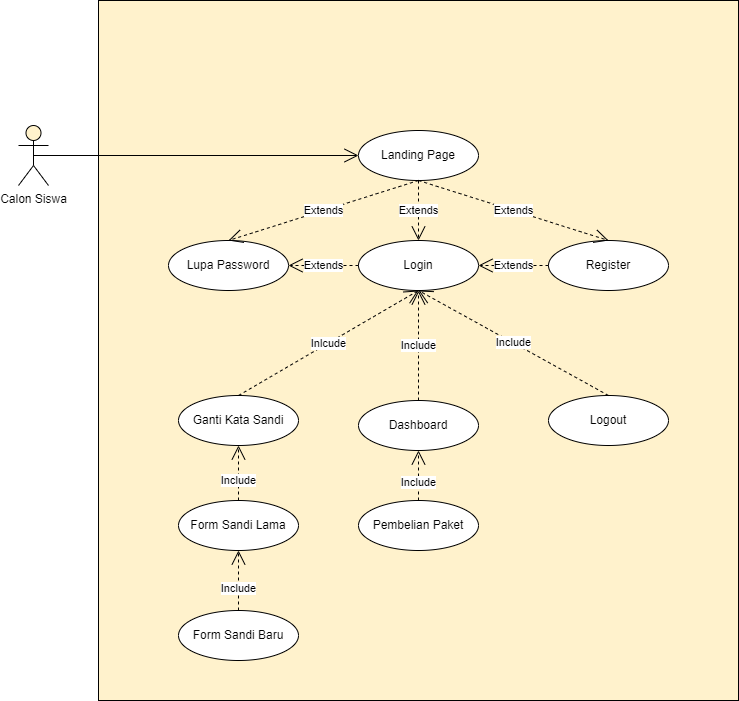

The diagram above was exported from draw.io. Its source (the exported page's mxGraphModel, read from the mxfile embedded in the PNG):
<mxGraphModel dx="1038" dy="1671" grid="1" gridSize="10" guides="1" tooltips="1" connect="1" arrows="1" fold="1" page="1" pageScale="1" pageWidth="850" pageHeight="1100" math="0" shadow="0">
  <root>
    <mxCell id="0" />
    <mxCell id="1" parent="0" />
    <mxCell id="xV4KX8HyXTjVqVlesDza-3" value="" style="rounded=0;whiteSpace=wrap;html=1;" parent="1" vertex="1">
      <mxGeometry x="360" y="260" width="120" height="60" as="geometry" />
    </mxCell>
    <mxCell id="xV4KX8HyXTjVqVlesDza-4" value="" style="rounded=0;whiteSpace=wrap;html=1;fillColor=#fff2cc;strokeColor=default;" parent="1" vertex="1">
      <mxGeometry x="160" y="-100" width="640" height="700" as="geometry" />
    </mxCell>
    <mxCell id="xV4KX8HyXTjVqVlesDza-5" value="Calon Siswa" style="shape=umlActor;verticalLabelPosition=bottom;verticalAlign=top;html=1;outlineConnect=0;fillColor=#fff2cc;strokeColor=default;" parent="1" vertex="1">
      <mxGeometry x="80" y="25" width="30" height="60" as="geometry" />
    </mxCell>
    <mxCell id="xV4KX8HyXTjVqVlesDza-6" value="Login" style="ellipse;whiteSpace=wrap;html=1;strokeColor=default;" parent="1" vertex="1">
      <mxGeometry x="420" y="140" width="120" height="50" as="geometry" />
    </mxCell>
    <mxCell id="xV4KX8HyXTjVqVlesDza-9" value="Dashboard" style="ellipse;whiteSpace=wrap;html=1;strokeColor=default;" parent="1" vertex="1">
      <mxGeometry x="420" y="300" width="120" height="50" as="geometry" />
    </mxCell>
    <mxCell id="xV4KX8HyXTjVqVlesDza-10" value="Logout" style="ellipse;whiteSpace=wrap;html=1;strokeColor=default;" parent="1" vertex="1">
      <mxGeometry x="610" y="295" width="120" height="50" as="geometry" />
    </mxCell>
    <mxCell id="xV4KX8HyXTjVqVlesDza-11" value="Ganti Kata Sandi" style="ellipse;whiteSpace=wrap;html=1;strokeColor=default;" parent="1" vertex="1">
      <mxGeometry x="240" y="295" width="120" height="50" as="geometry" />
    </mxCell>
    <mxCell id="xV4KX8HyXTjVqVlesDza-13" value="Include" style="endArrow=open;endSize=12;dashed=1;html=1;rounded=0;entryX=0.5;entryY=1;entryDx=0;entryDy=0;exitX=0.5;exitY=0;exitDx=0;exitDy=0;" parent="1" source="xV4KX8HyXTjVqVlesDza-9" target="xV4KX8HyXTjVqVlesDza-6" edge="1">
      <mxGeometry width="160" relative="1" as="geometry">
        <mxPoint x="340" y="290" as="sourcePoint" />
        <mxPoint x="500" y="290" as="targetPoint" />
      </mxGeometry>
    </mxCell>
    <mxCell id="xV4KX8HyXTjVqVlesDza-14" value="Inlcude" style="endArrow=open;endSize=12;dashed=1;html=1;rounded=0;entryX=0.5;entryY=1;entryDx=0;entryDy=0;exitX=0.5;exitY=0;exitDx=0;exitDy=0;" parent="1" source="xV4KX8HyXTjVqVlesDza-11" target="xV4KX8HyXTjVqVlesDza-6" edge="1">
      <mxGeometry width="160" relative="1" as="geometry">
        <mxPoint x="310" y="305" as="sourcePoint" />
        <mxPoint x="490" y="200" as="targetPoint" />
      </mxGeometry>
    </mxCell>
    <mxCell id="xV4KX8HyXTjVqVlesDza-15" value="Include" style="endArrow=open;endSize=12;dashed=1;html=1;rounded=0;entryX=0.5;entryY=1;entryDx=0;entryDy=0;exitX=0.5;exitY=0;exitDx=0;exitDy=0;" parent="1" source="xV4KX8HyXTjVqVlesDza-10" target="xV4KX8HyXTjVqVlesDza-6" edge="1">
      <mxGeometry width="160" relative="1" as="geometry">
        <mxPoint x="490" y="305" as="sourcePoint" />
        <mxPoint x="490" y="200" as="targetPoint" />
      </mxGeometry>
    </mxCell>
    <mxCell id="xV4KX8HyXTjVqVlesDza-17" value="Form Sandi Baru" style="ellipse;whiteSpace=wrap;html=1;strokeColor=default;" parent="1" vertex="1">
      <mxGeometry x="240" y="510" width="120" height="50" as="geometry" />
    </mxCell>
    <mxCell id="xV4KX8HyXTjVqVlesDza-20" value="Pembelian Paket" style="ellipse;whiteSpace=wrap;html=1;strokeColor=default;" parent="1" vertex="1">
      <mxGeometry x="420" y="400" width="120" height="50" as="geometry" />
    </mxCell>
    <mxCell id="xV4KX8HyXTjVqVlesDza-22" value="Include" style="endArrow=open;endSize=12;dashed=1;html=1;rounded=0;entryX=0.5;entryY=1;entryDx=0;entryDy=0;exitX=0.5;exitY=0;exitDx=0;exitDy=0;" parent="1" source="xV4KX8HyXTjVqVlesDza-20" target="xV4KX8HyXTjVqVlesDza-9" edge="1">
      <mxGeometry x="-0.2727" width="160" relative="1" as="geometry">
        <mxPoint x="359" y="505" as="sourcePoint" />
        <mxPoint x="300" y="450" as="targetPoint" />
        <Array as="points" />
        <mxPoint as="offset" />
      </mxGeometry>
    </mxCell>
    <mxCell id="xV4KX8HyXTjVqVlesDza-23" value="Form Sandi Lama" style="ellipse;whiteSpace=wrap;html=1;strokeColor=default;" parent="1" vertex="1">
      <mxGeometry x="240" y="400" width="120" height="50" as="geometry" />
    </mxCell>
    <mxCell id="xV4KX8HyXTjVqVlesDza-24" value="Include" style="endArrow=open;endSize=12;dashed=1;html=1;rounded=0;entryX=0.5;entryY=1;entryDx=0;entryDy=0;exitX=0.5;exitY=0;exitDx=0;exitDy=0;" parent="1" source="xV4KX8HyXTjVqVlesDza-23" target="xV4KX8HyXTjVqVlesDza-11" edge="1">
      <mxGeometry x="-0.2727" width="160" relative="1" as="geometry">
        <mxPoint x="550" y="395" as="sourcePoint" />
        <mxPoint x="550" y="340" as="targetPoint" />
        <Array as="points" />
        <mxPoint as="offset" />
      </mxGeometry>
    </mxCell>
    <mxCell id="xV4KX8HyXTjVqVlesDza-26" value="Include" style="endArrow=open;endSize=12;dashed=1;html=1;rounded=0;entryX=0.5;entryY=1;entryDx=0;entryDy=0;exitX=0.5;exitY=0;exitDx=0;exitDy=0;" parent="1" source="xV4KX8HyXTjVqVlesDza-17" target="xV4KX8HyXTjVqVlesDza-23" edge="1">
      <mxGeometry x="-0.2727" width="160" relative="1" as="geometry">
        <mxPoint x="490" y="505" as="sourcePoint" />
        <mxPoint x="490" y="450" as="targetPoint" />
        <Array as="points" />
        <mxPoint as="offset" />
      </mxGeometry>
    </mxCell>
    <mxCell id="k5oygftfAroRngnGHgzt-1" value="Landing Page" style="ellipse;whiteSpace=wrap;html=1;strokeColor=default;" parent="1" vertex="1">
      <mxGeometry x="420" y="30" width="120" height="50" as="geometry" />
    </mxCell>
    <mxCell id="k5oygftfAroRngnGHgzt-5" value="" style="endArrow=open;endFill=1;endSize=12;html=1;rounded=0;exitX=0.5;exitY=0.5;exitDx=0;exitDy=0;exitPerimeter=0;entryX=0;entryY=0.5;entryDx=0;entryDy=0;" parent="1" source="xV4KX8HyXTjVqVlesDza-5" target="k5oygftfAroRngnGHgzt-1" edge="1">
      <mxGeometry width="160" relative="1" as="geometry">
        <mxPoint x="340" y="90" as="sourcePoint" />
        <mxPoint x="500" y="90" as="targetPoint" />
      </mxGeometry>
    </mxCell>
    <mxCell id="k5oygftfAroRngnGHgzt-6" value="Extends" style="endArrow=open;endSize=12;dashed=1;html=1;rounded=0;entryX=0.5;entryY=0;entryDx=0;entryDy=0;exitX=0.5;exitY=1;exitDx=0;exitDy=0;" parent="1" source="k5oygftfAroRngnGHgzt-1" target="xV4KX8HyXTjVqVlesDza-6" edge="1">
      <mxGeometry width="160" relative="1" as="geometry">
        <mxPoint x="340" y="90" as="sourcePoint" />
        <mxPoint x="500" y="90" as="targetPoint" />
      </mxGeometry>
    </mxCell>
    <mxCell id="k5oygftfAroRngnGHgzt-7" value="Register" style="ellipse;whiteSpace=wrap;html=1;strokeColor=default;" parent="1" vertex="1">
      <mxGeometry x="610" y="140" width="120" height="50" as="geometry" />
    </mxCell>
    <mxCell id="k5oygftfAroRngnGHgzt-8" value="Extends" style="endArrow=open;endSize=12;dashed=1;html=1;rounded=0;entryX=0.5;entryY=0;entryDx=0;entryDy=0;exitX=0.5;exitY=1;exitDx=0;exitDy=0;" parent="1" source="k5oygftfAroRngnGHgzt-1" target="k5oygftfAroRngnGHgzt-7" edge="1">
      <mxGeometry width="160" relative="1" as="geometry">
        <mxPoint x="490" y="90" as="sourcePoint" />
        <mxPoint x="490" y="150" as="targetPoint" />
      </mxGeometry>
    </mxCell>
    <mxCell id="k5oygftfAroRngnGHgzt-9" value="Extends" style="endArrow=open;endSize=12;dashed=1;html=1;rounded=0;entryX=1;entryY=0.5;entryDx=0;entryDy=0;exitX=0;exitY=0.5;exitDx=0;exitDy=0;" parent="1" source="k5oygftfAroRngnGHgzt-7" target="xV4KX8HyXTjVqVlesDza-6" edge="1">
      <mxGeometry width="160" relative="1" as="geometry">
        <mxPoint x="500" y="100" as="sourcePoint" />
        <mxPoint x="500" y="160" as="targetPoint" />
      </mxGeometry>
    </mxCell>
    <mxCell id="k5oygftfAroRngnGHgzt-11" value="Lupa Password" style="ellipse;whiteSpace=wrap;html=1;strokeColor=default;" parent="1" vertex="1">
      <mxGeometry x="230" y="140" width="120" height="50" as="geometry" />
    </mxCell>
    <mxCell id="k5oygftfAroRngnGHgzt-12" value="Extends" style="endArrow=open;endSize=12;dashed=1;html=1;rounded=0;entryX=0.5;entryY=0;entryDx=0;entryDy=0;exitX=0.5;exitY=1;exitDx=0;exitDy=0;" parent="1" source="k5oygftfAroRngnGHgzt-1" target="k5oygftfAroRngnGHgzt-11" edge="1">
      <mxGeometry width="160" relative="1" as="geometry">
        <mxPoint x="490" y="90" as="sourcePoint" />
        <mxPoint x="680" y="150" as="targetPoint" />
      </mxGeometry>
    </mxCell>
    <mxCell id="Q4daqtMWoOqGU9FYSanW-1" value="Extends" style="endArrow=open;endSize=12;dashed=1;html=1;rounded=0;entryX=1;entryY=0.5;entryDx=0;entryDy=0;exitX=0;exitY=0.5;exitDx=0;exitDy=0;" edge="1" parent="1" source="xV4KX8HyXTjVqVlesDza-6" target="k5oygftfAroRngnGHgzt-11">
      <mxGeometry width="160" relative="1" as="geometry">
        <mxPoint x="620" y="175" as="sourcePoint" />
        <mxPoint x="550" y="175" as="targetPoint" />
      </mxGeometry>
    </mxCell>
  </root>
</mxGraphModel>